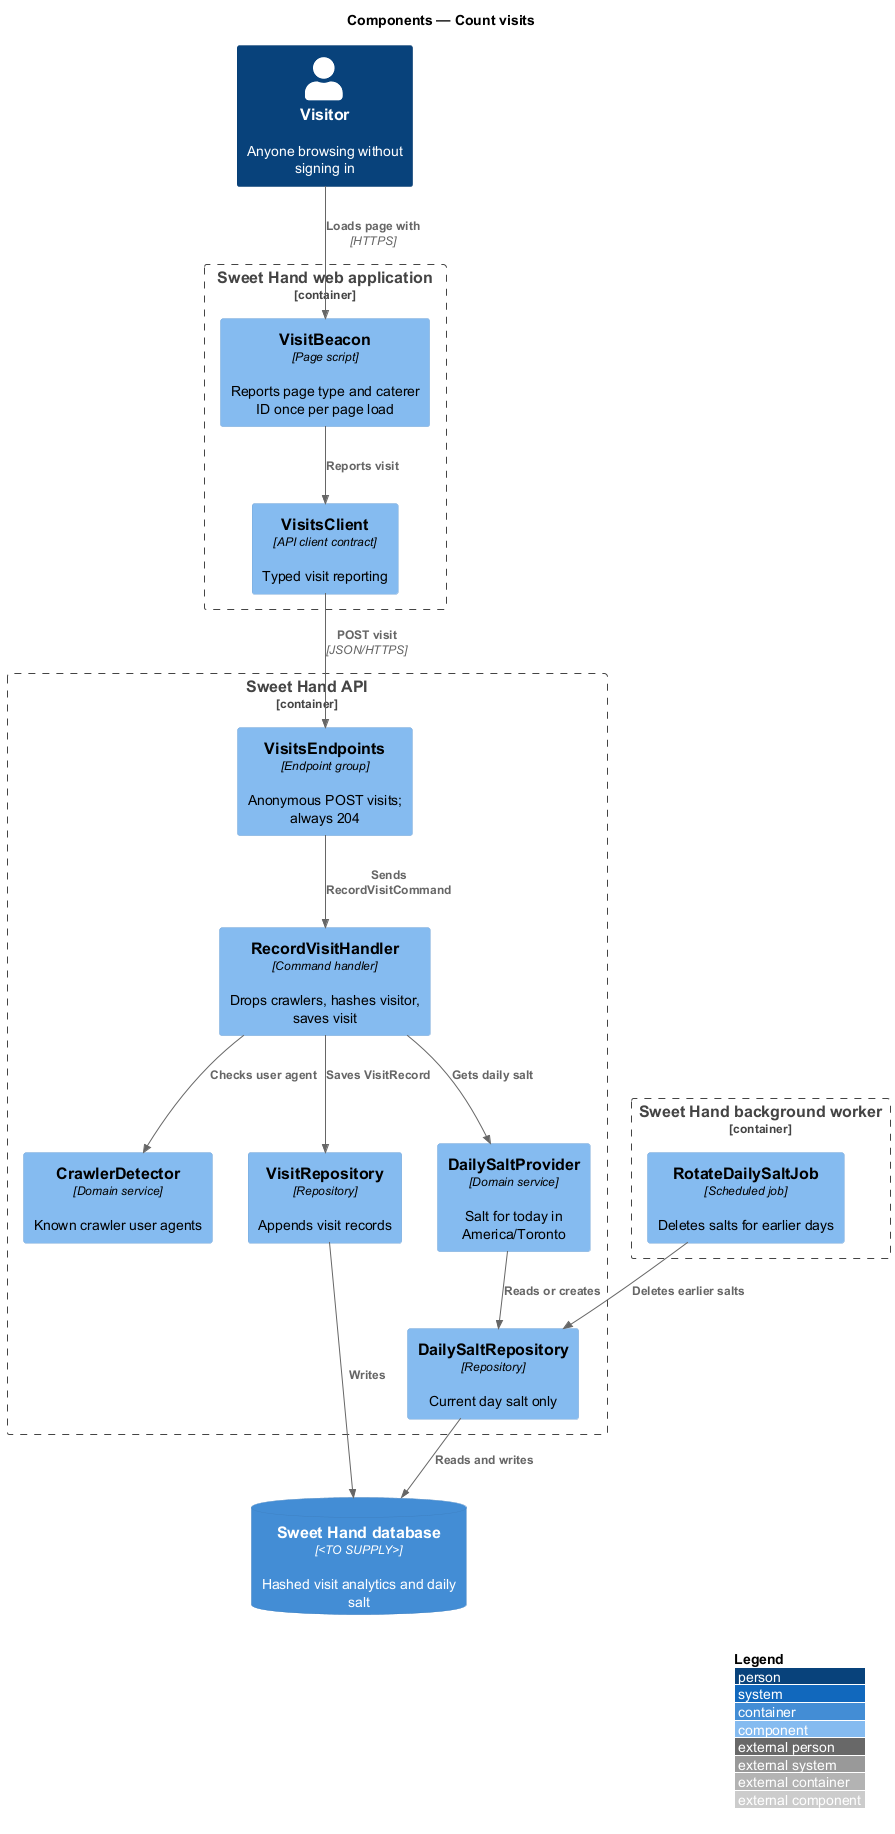

The diagram above was rendered by PlantUML. Its source (embedded in the PNG):
@startuml
!include <C4/C4_Component>
LAYOUT_WITH_LEGEND()
title Components — Count visits

Person(visitor, "Visitor", "Anyone browsing without signing in")

Container_Boundary(web, "Sweet Hand web application") {
  Component(beacon, "VisitBeacon", "Page script", "Reports page type and caterer ID once per page load")
  Component(client, "VisitsClient", "API client contract", "Typed visit reporting")
}

Container_Boundary(api, "Sweet Hand API") {
  Component(endpoints, "VisitsEndpoints", "Endpoint group", "Anonymous POST visits; always 204")
  Component(handler, "RecordVisitHandler", "Command handler", "Drops crawlers, hashes visitor, saves visit")
  Component(crawler, "CrawlerDetector", "Domain service", "Known crawler user agents")
  Component(salt, "DailySaltProvider", "Domain service", "Salt for today in America/Toronto")
  Component(visitRepo, "VisitRepository", "Repository", "Appends visit records")
  Component(saltRepo, "DailySaltRepository", "Repository", "Current day salt only")
}

Container_Boundary(worker, "Sweet Hand background worker") {
  Component(rotate, "RotateDailySaltJob", "Scheduled job", "Deletes salts for earlier days")
}
ContainerDb(db, "Sweet Hand database", "<TO SUPPLY>", "Hashed visit analytics and daily salt")

Rel(visitor, beacon, "Loads page with", "HTTPS")
Rel(beacon, client, "Reports visit")
Rel(client, endpoints, "POST visit", "JSON/HTTPS")
Rel(endpoints, handler, "Sends RecordVisitCommand")
Rel(handler, crawler, "Checks user agent")
Rel(handler, salt, "Gets daily salt")
Rel(salt, saltRepo, "Reads or creates")
Rel(handler, visitRepo, "Saves VisitRecord")
Rel(visitRepo, db, "Writes")
Rel(saltRepo, db, "Reads and writes")
Rel(rotate, saltRepo, "Deletes earlier salts")
@enduml